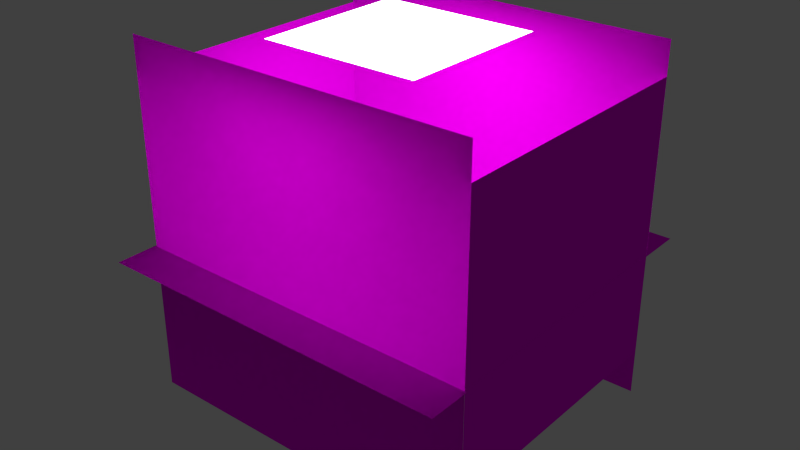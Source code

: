 # Source: halle.blend  (saved by Blender 2.76.0; exported with 4.5.12 LTS)
import bpy
from mathutils import Matrix  # noqa: F401  (used for matrix-valued properties, if any)

bpy.ops.wm.read_factory_settings(use_empty=True)
scene = bpy.context.scene
scene.name = 'Scene'

# ---- collections
col_collection_1 = bpy.data.collections.new('Collection 1'); scene.collection.children.link(col_collection_1)

# ---- images (referenced by path relative to the original .blend; pixels are not part of the script)
import os
ASSET_DIR = os.environ.get("B2B_ASSET_DIR", "")  # directory of the original .blend (textures are referenced by path, not embedded)
HERE = os.path.dirname(os.path.abspath(__file__))  # packed textures are extracted next to this script under _unpacked/

def load_image(name, relpath, width, height, colorspace="sRGB"):
    """Load a texture the original file referenced (path relative to the .blend, or extracted next to this script)."""
    p = next((c for c in (os.path.join(HERE, relpath), os.path.join(ASSET_DIR, relpath)) if relpath and os.path.exists(c)), "")
    if p:
        img = bpy.data.images.load(p, check_existing=True)
        img.name = name
    else:  # same state as the original file: an image datablock whose file is absent (Cycles renders it pink)
        img = bpy.data.images.new(name, width, height)
        img.source = "FILE"
        img.filepath = "//" + (relpath or name)
    img.colorspace_settings.name = colorspace
    return img
img_wandteil_png = load_image('Wandteil.png', 'Wandteil.png', 1024, 1024, 'sRGB')
img_hallenbodentextur_png = load_image('Hallenbodentextur.png', 'Hallenbodentextur.png', 1024, 1024, 'sRGB')

# ---- materials (node trees are filled in below, after node groups)
mat_wand_schmal = bpy.data.materials.new('wand schmal')
mat_wand_schmal.alpha_threshold = 0.0
mat_wand_schmal.preview_render_type = 'FLAT'
mat_wand_schmal.roughness = 0.5
mat_material = bpy.data.materials.new('Material')
mat_material.alpha_threshold = 0.0
mat_material.preview_render_type = 'FLAT'
mat_material.roughness = 0.5
mat_material_002 = bpy.data.materials.new('Material.002')
mat_material_002.alpha_threshold = 0.0
mat_material_002.roughness = 0.5
mat_material_001 = bpy.data.materials.new('Material.001')
mat_material_001.alpha_threshold = 0.0
mat_material_001.roughness = 0.5

# ---- material node trees
mat_wand_schmal.use_nodes = True; mat_wand_schmal.node_tree.nodes.clear()
_N = mat_wand_schmal.node_tree.nodes; _L = mat_wand_schmal.node_tree.links
n0 = _N.new('ShaderNodeOutputMaterial'); n0.name = 'Material Output'; n0.location = (300, 300)
n1 = _N.new('ShaderNodeBsdfDiffuse'); n1.name = 'Diffuse BSDF'; n1.location = (10, 300)
n2 = _N.new('ShaderNodeTexImage'); n2.name = 'Image Texture'; n2.location = (-180, 300)
n2.width = 140
n2.image = img_wandteil_png
n3 = _N.new('ShaderNodeTexCoord'); n3.name = 'Texture Coordinate'; n3.location = (-370, 300)
_L.new(n1.outputs[0], n0.inputs[0])
_L.new(n2.outputs[0], n1.inputs[0])
_L.new(n3.outputs[2], n2.inputs[0])
n0.is_active_output = True
mat_material.use_nodes = True; mat_material.node_tree.nodes.clear()
_N = mat_material.node_tree.nodes; _L = mat_material.node_tree.links
n0 = _N.new('ShaderNodeOutputMaterial'); n0.name = 'Material Output'; n0.location = (300, 300)
n1 = _N.new('ShaderNodeBsdfDiffuse'); n1.name = 'Diffuse BSDF'; n1.location = (10, 300)
n2 = _N.new('ShaderNodeTexImage'); n2.name = 'Image Texture'; n2.location = (-180, 300)
n2.width = 140
n2.image = img_wandteil_png
n3 = _N.new('ShaderNodeTexCoord'); n3.name = 'Texture Coordinate'; n3.location = (-370, 300)
_L.new(n1.outputs[0], n0.inputs[0])
_L.new(n2.outputs[0], n1.inputs[0])
_L.new(n3.outputs[2], n2.inputs[0])
n0.is_active_output = True
mat_material_002.use_nodes = True; mat_material_002.node_tree.nodes.clear()
_N = mat_material_002.node_tree.nodes; _L = mat_material_002.node_tree.links
n0 = _N.new('ShaderNodeOutputMaterial'); n0.name = 'Material Output'; n0.location = (300, 300)
n1 = _N.new('ShaderNodeEmission'); n1.name = 'Emission'; n1.location = (10, 300)
n1.inputs[0].default_value = (0.8, 0.8, 0.8, 1.0)
n1.inputs[1].default_value = 5.0
_L.new(n1.outputs[0], n0.inputs[0])
n0.is_active_output = True
mat_material_001.use_nodes = True; mat_material_001.node_tree.nodes.clear()
_N = mat_material_001.node_tree.nodes; _L = mat_material_001.node_tree.links
n0 = _N.new('ShaderNodeOutputMaterial'); n0.name = 'Material Output'; n0.location = (300, 300)
n1 = _N.new('ShaderNodeBsdfDiffuse'); n1.name = 'Diffuse BSDF'; n1.location = (10, 300)
n2 = _N.new('ShaderNodeTexImage'); n2.name = 'Image Texture'; n2.location = (-180, 300)
n2.width = 140
n2.image = img_hallenbodentextur_png
n3 = _N.new('ShaderNodeTexCoord'); n3.name = 'Texture Coordinate'; n3.location = (-370, 300)
_L.new(n1.outputs[0], n0.inputs[0])
_L.new(n2.outputs[0], n1.inputs[0])
_L.new(n3.outputs[2], n2.inputs[0])
n0.is_active_output = True

# ---- world
world_world = bpy.data.worlds.new('World'); scene.world = world_world
world_world.color = (0.05088, 0.05088, 0.05088)
world_world.use_sun_shadow = False
world_world.sun_shadow_jitter_overblur = 0.0
world_world.cycles.sampling_method = 'MANUAL'
world_world.cycles.sample_map_resolution = 256

# ---- meshes
me_plane_008 = bpy.data.meshes.new('Plane.008')
me_plane_008.from_pydata([(-1.0, -1.0, 0.0), (1.0, -1.0, 0.0), (-1.0, 1.0, 0.0), (1.0, 1.0, 0.0)], [], [(0, 1, 3, 2)])
_uv = me_plane_008.uv_layers.new(name='UVMap')
_uv.uv.foreach_set('vector', [0.0, 0.0, 3.0, 0.0, 3.0, 3.0, 0.0, 3.0])
me_plane_008.materials.append(mat_wand_schmal)
me_plane_008.use_remesh_preserve_volume = False
me_plane_008.use_remesh_preserve_attributes = False
me_plane_008.use_mirror_vertex_groups = False
me_plane_008.update()
me_plane_003 = bpy.data.meshes.new('Plane.003')
me_plane_003.from_pydata([(-1.0, -1.0, 0.0), (1.0, -1.0, 0.0), (-1.0, 1.0, 0.0), (1.0, 1.0, 0.0)], [], [(0, 1, 3, 2)])
_uv = me_plane_003.uv_layers.new(name='UVMap')
_uv.uv.foreach_set('vector', [3.857, 3.857, 3.857, 0.0, 0.0, 0.0, 0.0, 3.857])
me_plane_003.materials.append(mat_material)
me_plane_003.use_remesh_preserve_volume = False
me_plane_003.use_remesh_preserve_attributes = False
me_plane_003.use_mirror_vertex_groups = False
me_plane_003.update()
me_plane_001 = bpy.data.meshes.new('Plane.001')
me_plane_001.from_pydata([(-1.0, -1.0, 0.0), (1.0, -1.0, 0.0), (-1.0, 1.0, 0.0), (1.0, 1.0, 0.0)], [], [(0, 1, 3, 2)])
_uv = me_plane_001.uv_layers.new(name='UVMap')
_uv.uv.foreach_set('vector', [3.857, 3.857, 3.857, 0.0, 0.0, 0.0, 0.0, 3.857])
me_plane_001.materials.append(mat_material)
me_plane_001.use_remesh_preserve_volume = False
me_plane_001.use_remesh_preserve_attributes = False
me_plane_001.use_mirror_vertex_groups = False
me_plane_001.update()
me_plane_005 = bpy.data.meshes.new('Plane.005')
me_plane_005.from_pydata([(-1.0, -1.0, 0.0), (1.0, -1.0, 0.0), (-1.0, 1.0, 0.0), (1.0, 1.0, 0.0)], [], [(0, 1, 3, 2)])
_uv = me_plane_005.uv_layers.new(name='UVMap')
_uv.uv.foreach_set('vector', [3.857, 3.857, 3.857, 0.0, 0.0, 0.0, 0.0, 3.857])
me_plane_005.materials.append(mat_material)
me_plane_005.use_remesh_preserve_volume = False
me_plane_005.use_remesh_preserve_attributes = False
me_plane_005.use_mirror_vertex_groups = False
me_plane_005.update()
me_plane_004 = bpy.data.meshes.new('Plane.004')
me_plane_004.from_pydata([(-1.0, -1.0, 0.0), (1.0, -1.0, 0.0), (-1.0, 1.0, 0.0), (1.0, 1.0, 0.0)], [], [(0, 1, 3, 2)])
me_plane_004.materials.append(mat_material_002)
me_plane_004.use_remesh_preserve_volume = False
me_plane_004.use_remesh_preserve_attributes = False
me_plane_004.use_mirror_vertex_groups = False
me_plane_004.update()
me_plane_002 = bpy.data.meshes.new('Plane.002')
me_plane_002.from_pydata([(-1.0, -1.0, 0.0), (1.0, -1.0, 0.0), (-1.0, 1.0, 0.0), (1.0, 1.0, 0.0)], [], [(0, 1, 3, 2)])
_uv = me_plane_002.uv_layers.new(name='UVMap')
_uv.uv.foreach_set('vector', [0.0, 0.0, 3.0, 0.0, 3.0, 3.0, 0.0, 3.0])
me_plane_002.materials.append(mat_wand_schmal)
me_plane_002.use_remesh_preserve_volume = False
me_plane_002.use_remesh_preserve_attributes = False
me_plane_002.use_mirror_vertex_groups = False
me_plane_002.update()
me_plane = bpy.data.meshes.new('Plane')
me_plane.from_pydata([(-1.0, -1.0, 0.0), (1.0, -1.0, 0.0), (-1.0, 1.0, 0.0), (1.0, 1.0, 0.0)], [], [(0, 1, 3, 2)])
_uv = me_plane.uv_layers.new(name='UVMap')
_uv.uv.foreach_set('vector', [0.0, 0.0, 0.0, 9.766, 9.766, 9.766, 9.766, 0.0])
me_plane.materials.append(mat_material_001)
me_plane.use_remesh_preserve_volume = False
me_plane.use_remesh_preserve_attributes = False
me_plane.use_mirror_vertex_groups = False
me_plane.update()

# ---- objects
ob_plane_006 = bpy.data.objects.new('Plane.006', me_plane_008)
ob_plane_003 = bpy.data.objects.new('Plane.003', me_plane_003)
ob_plane_001 = bpy.data.objects.new('Plane.001', me_plane_001)
ob_plane_005 = bpy.data.objects.new('Plane.005', me_plane_005)
ob_plane_004 = bpy.data.objects.new('Plane.004', me_plane_004)
ob_plane_002 = bpy.data.objects.new('Plane.002', me_plane_002)
ob_plane = bpy.data.objects.new('Plane', me_plane)

# ---- transforms, parenting, visibility, modifiers, constraints
ob_plane_006.location = (29.63, 0.0, 5.374)
ob_plane_006.rotation_euler = (0.0, 1.571, 3.142)
ob_plane_006.scale = (23.05, 23.05, 3.292)
ob_plane_006.lineart.crease_threshold = 0.0
ob_plane_003.location = (0.0, 23.05, 4.28)
ob_plane_003.rotation_euler = (1.571, 1.571, 3.142)
ob_plane_003.scale = (29.63, 29.63, 3.292)
ob_plane_003.lineart.crease_threshold = 0.0
ob_plane_001.location = (0.0, -23.05, 4.28)
ob_plane_001.rotation_euler = (1.571, 1.571, 0.0)
ob_plane_001.scale = (29.63, 29.63, 3.292)
ob_plane_001.lineart.crease_threshold = 0.0
ob_plane_005.location = (0.0, -23.05, 4.28)
ob_plane_005.rotation_euler = (1.571, 1.571, 0.0)
ob_plane_005.scale = (29.63, 29.63, 3.292)
ob_plane_005.lineart.crease_threshold = 0.0
ob_plane_004.location = (0.0, 0.0, 34.07)
ob_plane_004.scale = (-13.3, -13.3, -13.3)
ob_plane_004.lineart.crease_threshold = 0.0
ob_plane_002.location = (-29.63, 0.0, 5.374)
ob_plane_002.rotation_euler = (0.0, 1.571, 0.0)
ob_plane_002.scale = (23.05, 23.05, 3.292)
ob_plane_002.lineart.crease_threshold = 0.0
ob_plane.location = (0.0, 0.0, 0.0)
ob_plane.scale = (30.0, 30.0, 23.05)
ob_plane.lineart.crease_threshold = 0.0

# ---- collection membership
col_collection_1.objects.link(ob_plane_006)
col_collection_1.objects.link(ob_plane_003)
col_collection_1.objects.link(ob_plane_001)
col_collection_1.objects.link(ob_plane_005)
col_collection_1.objects.link(ob_plane_004)
col_collection_1.objects.link(ob_plane_002)
col_collection_1.objects.link(ob_plane)

# ---- scene / render settings (as saved in the file)
scene.frame_start = 1; scene.frame_end = 250; scene.frame_set(5)
scene.render.engine = 'CYCLES'
scene.render.image_settings.color_mode = 'RGB'
scene.render.fps = 30
scene.render.dither_intensity = 0.0
scene.cycles.use_denoising = False
scene.cycles.samples = 40
scene.cycles.sampling_pattern = 'TABULATED_SOBOL'
scene.cycles.light_sampling_threshold = 0.0
scene.cycles.use_adaptive_sampling = False
scene.cycles.use_light_tree = False
scene.cycles.blur_glossy = 0.0
scene.cycles.pixel_filter_type = 'GAUSSIAN'
scene.cycles.sample_clamp_indirect = 0.0
scene.view_settings.view_transform = 'Standard'
bpy.context.view_layer.update()

# ---- added for rendering (the .blend has no active camera): camera
cam_auto = bpy.data.cameras.new('AutoCamera')
cam_auto.lens = 50.0
cam_auto.sensor_width = 36.0
cam_auto.clip_end = 1682.06
ob_auto_camera = bpy.data.objects.new('AutoCamera', cam_auto)
scene.collection.objects.link(ob_auto_camera)
ob_auto_camera.location = (95.8445, -115.013, 81.0347)
ob_auto_camera.rotation_euler = (1.09748, -7.21219e-08, 0.694738)
scene.camera = ob_auto_camera
bpy.context.view_layer.update()
